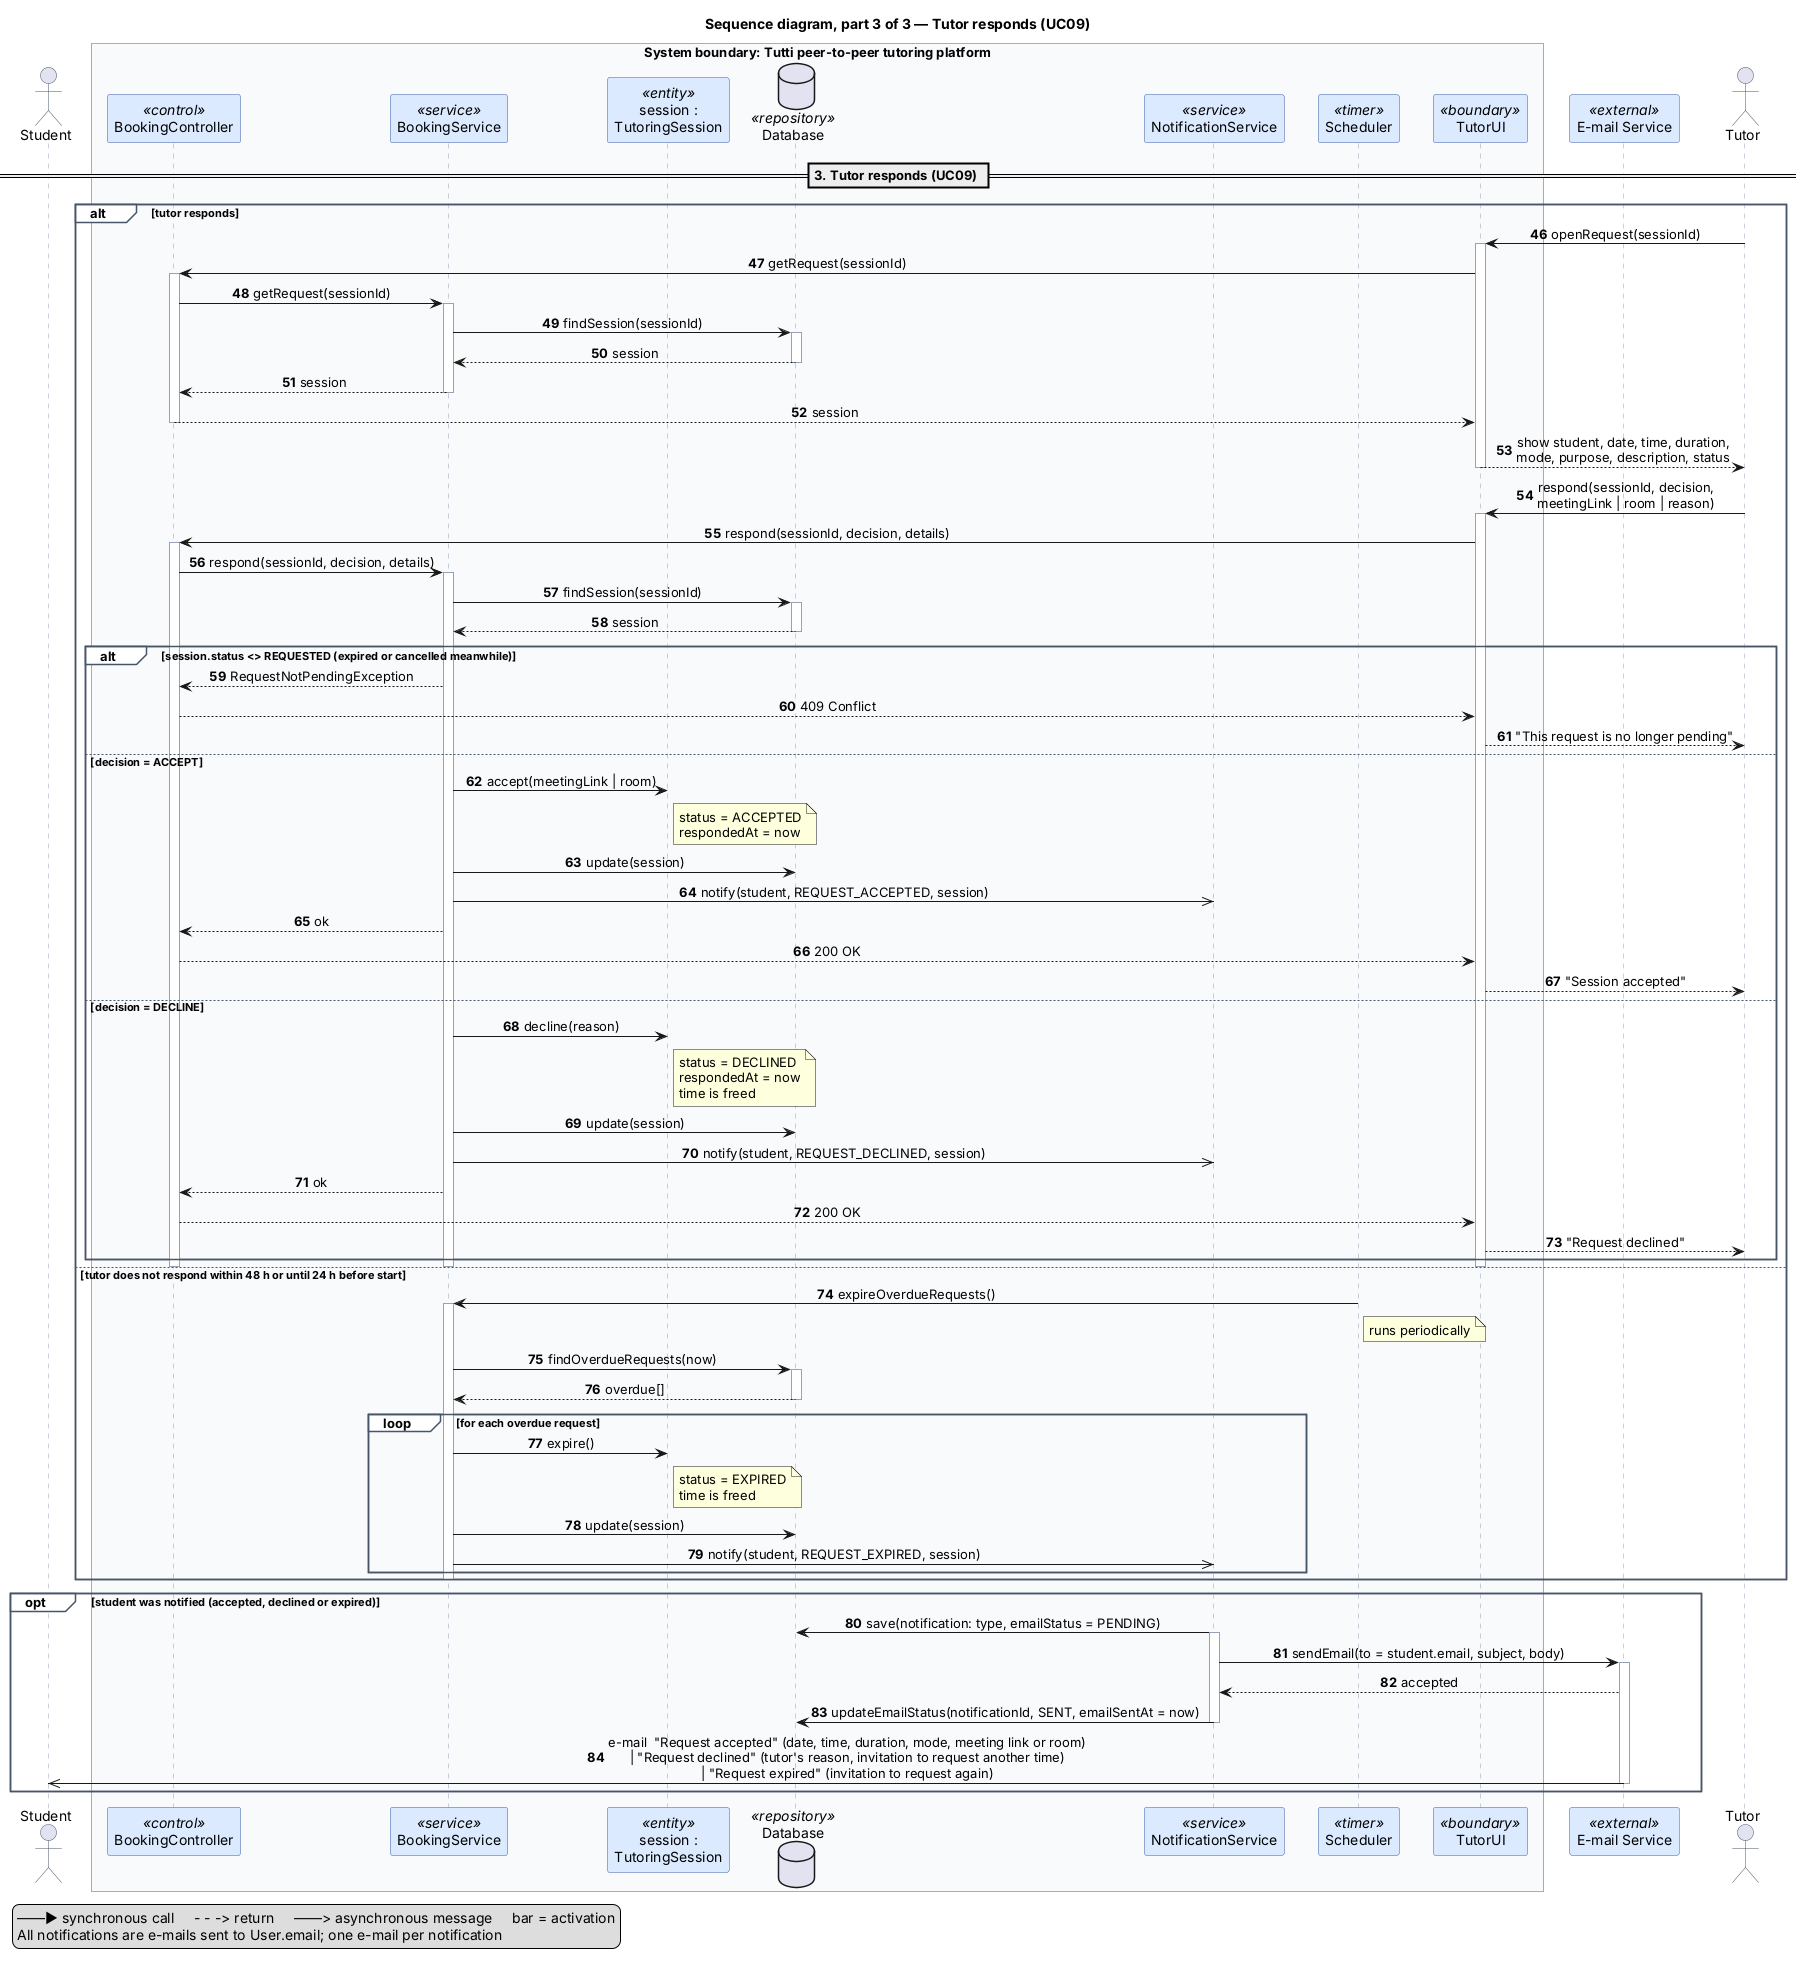

The diagram above was rendered by PlantUML. Its source (embedded in the PNG):
@startuml sequence_part3_tutor_responds
title Sequence diagram, part 3 of 3 — Tutor responds (UC09)
skinparam shadowing false
skinparam sequenceMessageAlign center
skinparam responseMessageBelowArrow true
skinparam ParticipantPadding 12
skinparam BoxPadding 8
skinparam sequence {
  ParticipantBackgroundColor #DBEAFE
  ParticipantBorderColor #3B5BA9
  ActorBorderColor #475569
  LifeLineBorderColor #94A3B8
  GroupBorderColor #475569
  GroupBackgroundColor #FFFFFF
  BoxBorderColor #3B5BA9
}

autonumber 46

actor "Student" as S
box "System boundary: Tutti peer-to-peer tutoring platform" #F8FAFC
  participant "BookingController" as C <<control>>
  participant "BookingService" as B <<service>>
  participant "session :\nTutoringSession" as Sess <<entity>>
  database "Database" as DB <<repository>>
  participant "NotificationService" as N <<service>>
  participant "Scheduler" as Sch <<timer>>
  participant "TutorUI" as TUI <<boundary>>
end box
participant "E-mail Service" as M <<external>>
actor "Tutor" as T

== 3. Tutor responds (UC09) ==

alt tutor responds
  T -> TUI : openRequest(sessionId)
  activate TUI
  TUI -> C : getRequest(sessionId)
  activate C
  C -> B : getRequest(sessionId)
  activate B
  B -> DB : findSession(sessionId)
  activate DB
  DB --> B : session
  deactivate DB
  B --> C : session
  deactivate B
  C --> TUI : session
  deactivate C
  TUI --> T : show student, date, time, duration,\nmode, purpose, description, status
  deactivate TUI

  T -> TUI : respond(sessionId, decision,\nmeetingLink | room | reason)
  activate TUI
  TUI -> C : respond(sessionId, decision, details)
  activate C
  C -> B : respond(sessionId, decision, details)
  activate B
  B -> DB : findSession(sessionId)
  activate DB
  DB --> B : session
  deactivate DB

  alt session.status <> REQUESTED (expired or cancelled meanwhile)
    B --> C : RequestNotPendingException
    C --> TUI : 409 Conflict
    TUI --> T : "This request is no longer pending"
  else decision = ACCEPT
    B -> Sess : accept(meetingLink | room)
    note right of Sess : status = ACCEPTED\nrespondedAt = now
    B -> DB : update(session)
    B ->> N : notify(student, REQUEST_ACCEPTED, session)
    B --> C : ok
    C --> TUI : 200 OK
    TUI --> T : "Session accepted"
  else decision = DECLINE
    B -> Sess : decline(reason)
    note right of Sess : status = DECLINED\nrespondedAt = now\ntime is freed
    B -> DB : update(session)
    B ->> N : notify(student, REQUEST_DECLINED, session)
    B --> C : ok
    C --> TUI : 200 OK
    TUI --> T : "Request declined"
  end
  deactivate B
  deactivate C
  deactivate TUI

else tutor does not respond within 48 h or until 24 h before start
  Sch -> B : expireOverdueRequests()
  note right of Sch : runs periodically
  activate B
  B -> DB : findOverdueRequests(now)
  activate DB
  DB --> B : overdue[]
  deactivate DB
  loop for each overdue request
    B -> Sess : expire()
    note right of Sess : status = EXPIRED\ntime is freed
    B -> DB : update(session)
    B ->> N : notify(student, REQUEST_EXPIRED, session)
  end
  deactivate B
end

opt student was notified (accepted, declined or expired)
  N -> DB : save(notification: type, emailStatus = PENDING)
  activate N
  N -> M : sendEmail(to = student.email, subject, body)
  activate M
  M --> N : accepted
  N -> DB : updateEmailStatus(notificationId, SENT, emailSentAt = now)
  deactivate N
  M ->> S : e-mail  "Request accepted" (date, time, duration, mode, meeting link or room)\n| "Request declined" (tutor's reason, invitation to request another time)\n| "Request expired" (invitation to request again)
  deactivate M
end


legend bottom left
  ——▶ synchronous call     - - -> return     ——> asynchronous message     bar = activation
  All notifications are e-mails sent to User.email; one e-mail per notification
endlegend
@enduml